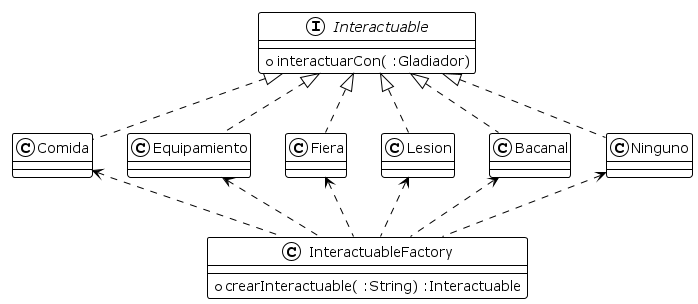

The diagram above was rendered by PlantUML. Its source (embedded in the PNG):
@startuml
!theme plain
skinparam linetype polyline


class InteractuableFactory {
    + crearInteractuable( :String) :Interactuable
}

interface Interactuable{
    + interactuarCon( :Gladiador)
}

InteractuableFactory .u.> Ninguno
InteractuableFactory .u.> Bacanal
InteractuableFactory .u.> Lesion
InteractuableFactory .u.> Fiera
InteractuableFactory .u.> Equipamiento
InteractuableFactory .u.> Comida

Interactuable <|.. Bacanal
Interactuable <|.. Lesion
Interactuable <|.. Comida
Interactuable <|.. Ninguno
Interactuable <|.. Fiera
Interactuable <|.. Equipamiento

@enduml